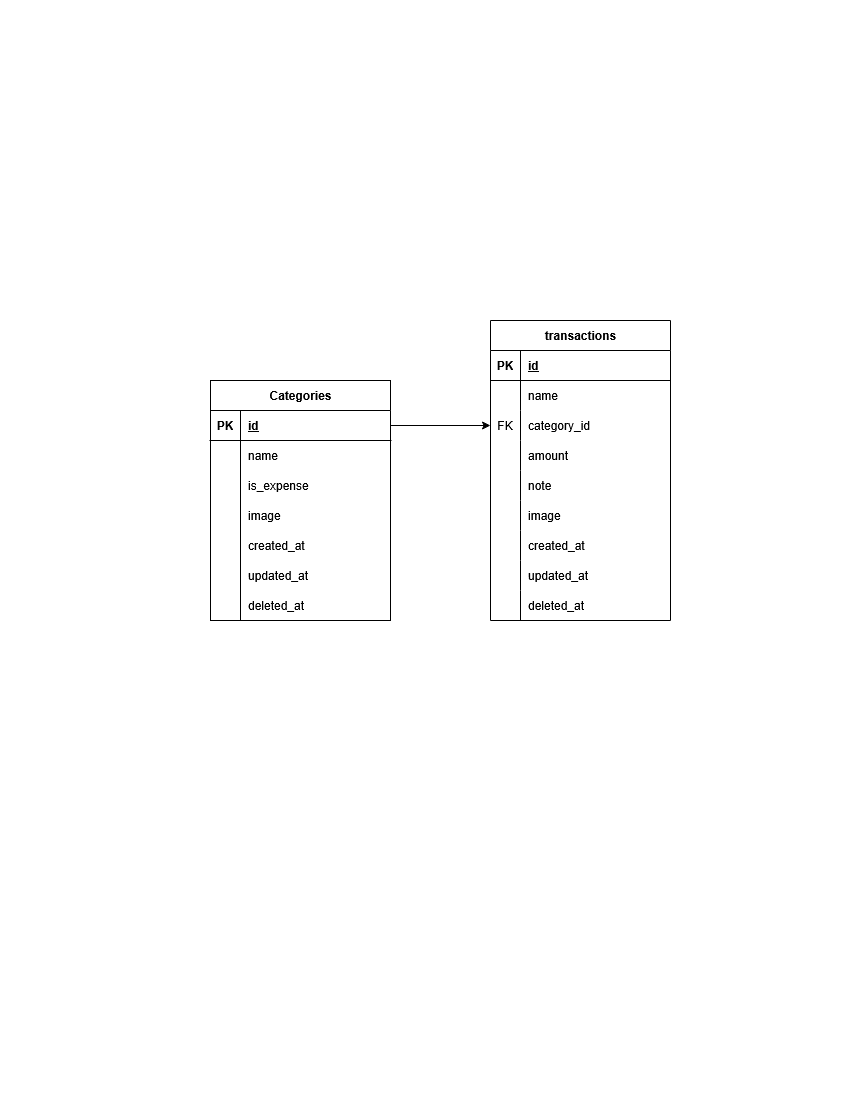

The diagram above was exported from draw.io. Its source (the exported page's mxGraphModel, read from the mxfile embedded in the PNG):
<mxGraphModel dx="1467" dy="1947" grid="1" gridSize="10" guides="1" tooltips="1" connect="1" arrows="1" fold="1" page="1" pageScale="1" pageWidth="850" pageHeight="1100" math="0" shadow="0">
  <root>
    <mxCell id="0" />
    <mxCell id="1" parent="0" />
    <mxCell id="c1p0wceM9Q9t3xnEdfjL-7" value="Categories" style="shape=table;startSize=30;container=1;collapsible=1;childLayout=tableLayout;fixedRows=1;rowLines=0;fontStyle=1;align=center;resizeLast=1;html=1;" vertex="1" parent="1">
      <mxGeometry x="210" y="-720" width="180" height="240" as="geometry">
        <mxRectangle x="140" y="-330" width="100" height="30" as="alternateBounds" />
      </mxGeometry>
    </mxCell>
    <mxCell id="c1p0wceM9Q9t3xnEdfjL-8" value="" style="shape=tableRow;horizontal=0;startSize=0;swimlaneHead=0;swimlaneBody=0;fillColor=none;collapsible=0;dropTarget=0;points=[[0,0.5],[1,0.5]];portConstraint=eastwest;top=0;left=0;right=0;bottom=1;" vertex="1" parent="c1p0wceM9Q9t3xnEdfjL-7">
      <mxGeometry y="30" width="180" height="30" as="geometry" />
    </mxCell>
    <mxCell id="c1p0wceM9Q9t3xnEdfjL-9" value="PK" style="shape=partialRectangle;connectable=0;fillColor=none;top=0;left=0;bottom=0;right=0;fontStyle=1;overflow=hidden;whiteSpace=wrap;html=1;" vertex="1" parent="c1p0wceM9Q9t3xnEdfjL-8">
      <mxGeometry width="30" height="30" as="geometry">
        <mxRectangle width="30" height="30" as="alternateBounds" />
      </mxGeometry>
    </mxCell>
    <mxCell id="c1p0wceM9Q9t3xnEdfjL-10" value="id" style="shape=partialRectangle;connectable=0;fillColor=none;top=0;left=0;bottom=0;right=0;align=left;spacingLeft=6;fontStyle=5;overflow=hidden;whiteSpace=wrap;html=1;" vertex="1" parent="c1p0wceM9Q9t3xnEdfjL-8">
      <mxGeometry x="30" width="150" height="30" as="geometry">
        <mxRectangle width="150" height="30" as="alternateBounds" />
      </mxGeometry>
    </mxCell>
    <mxCell id="c1p0wceM9Q9t3xnEdfjL-11" value="" style="shape=tableRow;horizontal=0;startSize=0;swimlaneHead=0;swimlaneBody=0;fillColor=none;collapsible=0;dropTarget=0;points=[[0,0.5],[1,0.5]];portConstraint=eastwest;top=0;left=0;right=0;bottom=0;" vertex="1" parent="c1p0wceM9Q9t3xnEdfjL-7">
      <mxGeometry y="60" width="180" height="30" as="geometry" />
    </mxCell>
    <mxCell id="c1p0wceM9Q9t3xnEdfjL-12" value="" style="shape=partialRectangle;connectable=0;fillColor=none;top=0;left=0;bottom=0;right=0;editable=1;overflow=hidden;whiteSpace=wrap;html=1;" vertex="1" parent="c1p0wceM9Q9t3xnEdfjL-11">
      <mxGeometry width="30" height="30" as="geometry">
        <mxRectangle width="30" height="30" as="alternateBounds" />
      </mxGeometry>
    </mxCell>
    <mxCell id="c1p0wceM9Q9t3xnEdfjL-13" value="name" style="shape=partialRectangle;connectable=0;fillColor=none;top=0;left=0;bottom=0;right=0;align=left;spacingLeft=6;overflow=hidden;whiteSpace=wrap;html=1;" vertex="1" parent="c1p0wceM9Q9t3xnEdfjL-11">
      <mxGeometry x="30" width="150" height="30" as="geometry">
        <mxRectangle width="150" height="30" as="alternateBounds" />
      </mxGeometry>
    </mxCell>
    <mxCell id="c1p0wceM9Q9t3xnEdfjL-14" value="" style="shape=tableRow;horizontal=0;startSize=0;swimlaneHead=0;swimlaneBody=0;fillColor=none;collapsible=0;dropTarget=0;points=[[0,0.5],[1,0.5]];portConstraint=eastwest;top=0;left=0;right=0;bottom=0;" vertex="1" parent="c1p0wceM9Q9t3xnEdfjL-7">
      <mxGeometry y="90" width="180" height="30" as="geometry" />
    </mxCell>
    <mxCell id="c1p0wceM9Q9t3xnEdfjL-15" value="" style="shape=partialRectangle;connectable=0;fillColor=none;top=0;left=0;bottom=0;right=0;editable=1;overflow=hidden;whiteSpace=wrap;html=1;" vertex="1" parent="c1p0wceM9Q9t3xnEdfjL-14">
      <mxGeometry width="30" height="30" as="geometry">
        <mxRectangle width="30" height="30" as="alternateBounds" />
      </mxGeometry>
    </mxCell>
    <mxCell id="c1p0wceM9Q9t3xnEdfjL-16" value="is_expense" style="shape=partialRectangle;connectable=0;fillColor=none;top=0;left=0;bottom=0;right=0;align=left;spacingLeft=6;overflow=hidden;whiteSpace=wrap;html=1;" vertex="1" parent="c1p0wceM9Q9t3xnEdfjL-14">
      <mxGeometry x="30" width="150" height="30" as="geometry">
        <mxRectangle width="150" height="30" as="alternateBounds" />
      </mxGeometry>
    </mxCell>
    <mxCell id="c1p0wceM9Q9t3xnEdfjL-17" value="" style="shape=tableRow;horizontal=0;startSize=0;swimlaneHead=0;swimlaneBody=0;fillColor=none;collapsible=0;dropTarget=0;points=[[0,0.5],[1,0.5]];portConstraint=eastwest;top=0;left=0;right=0;bottom=0;" vertex="1" parent="c1p0wceM9Q9t3xnEdfjL-7">
      <mxGeometry y="120" width="180" height="30" as="geometry" />
    </mxCell>
    <mxCell id="c1p0wceM9Q9t3xnEdfjL-18" value="" style="shape=partialRectangle;connectable=0;fillColor=none;top=0;left=0;bottom=0;right=0;editable=1;overflow=hidden;whiteSpace=wrap;html=1;" vertex="1" parent="c1p0wceM9Q9t3xnEdfjL-17">
      <mxGeometry width="30" height="30" as="geometry">
        <mxRectangle width="30" height="30" as="alternateBounds" />
      </mxGeometry>
    </mxCell>
    <mxCell id="c1p0wceM9Q9t3xnEdfjL-19" value="image" style="shape=partialRectangle;connectable=0;fillColor=none;top=0;left=0;bottom=0;right=0;align=left;spacingLeft=6;overflow=hidden;whiteSpace=wrap;html=1;" vertex="1" parent="c1p0wceM9Q9t3xnEdfjL-17">
      <mxGeometry x="30" width="150" height="30" as="geometry">
        <mxRectangle width="150" height="30" as="alternateBounds" />
      </mxGeometry>
    </mxCell>
    <mxCell id="c1p0wceM9Q9t3xnEdfjL-33" value="" style="shape=tableRow;horizontal=0;startSize=0;swimlaneHead=0;swimlaneBody=0;fillColor=none;collapsible=0;dropTarget=0;points=[[0,0.5],[1,0.5]];portConstraint=eastwest;top=0;left=0;right=0;bottom=0;" vertex="1" parent="c1p0wceM9Q9t3xnEdfjL-7">
      <mxGeometry y="150" width="180" height="30" as="geometry" />
    </mxCell>
    <mxCell id="c1p0wceM9Q9t3xnEdfjL-34" value="" style="shape=partialRectangle;connectable=0;fillColor=none;top=0;left=0;bottom=0;right=0;editable=1;overflow=hidden;" vertex="1" parent="c1p0wceM9Q9t3xnEdfjL-33">
      <mxGeometry width="30" height="30" as="geometry">
        <mxRectangle width="30" height="30" as="alternateBounds" />
      </mxGeometry>
    </mxCell>
    <mxCell id="c1p0wceM9Q9t3xnEdfjL-35" value="created_at" style="shape=partialRectangle;connectable=0;fillColor=none;top=0;left=0;bottom=0;right=0;align=left;spacingLeft=6;overflow=hidden;" vertex="1" parent="c1p0wceM9Q9t3xnEdfjL-33">
      <mxGeometry x="30" width="150" height="30" as="geometry">
        <mxRectangle width="150" height="30" as="alternateBounds" />
      </mxGeometry>
    </mxCell>
    <mxCell id="c1p0wceM9Q9t3xnEdfjL-38" value="" style="shape=tableRow;horizontal=0;startSize=0;swimlaneHead=0;swimlaneBody=0;fillColor=none;collapsible=0;dropTarget=0;points=[[0,0.5],[1,0.5]];portConstraint=eastwest;top=0;left=0;right=0;bottom=0;" vertex="1" parent="c1p0wceM9Q9t3xnEdfjL-7">
      <mxGeometry y="180" width="180" height="30" as="geometry" />
    </mxCell>
    <mxCell id="c1p0wceM9Q9t3xnEdfjL-39" value="" style="shape=partialRectangle;connectable=0;fillColor=none;top=0;left=0;bottom=0;right=0;editable=1;overflow=hidden;" vertex="1" parent="c1p0wceM9Q9t3xnEdfjL-38">
      <mxGeometry width="30" height="30" as="geometry">
        <mxRectangle width="30" height="30" as="alternateBounds" />
      </mxGeometry>
    </mxCell>
    <mxCell id="c1p0wceM9Q9t3xnEdfjL-40" value="updated_at" style="shape=partialRectangle;connectable=0;fillColor=none;top=0;left=0;bottom=0;right=0;align=left;spacingLeft=6;overflow=hidden;" vertex="1" parent="c1p0wceM9Q9t3xnEdfjL-38">
      <mxGeometry x="30" width="150" height="30" as="geometry">
        <mxRectangle width="150" height="30" as="alternateBounds" />
      </mxGeometry>
    </mxCell>
    <mxCell id="c1p0wceM9Q9t3xnEdfjL-41" value="" style="shape=tableRow;horizontal=0;startSize=0;swimlaneHead=0;swimlaneBody=0;fillColor=none;collapsible=0;dropTarget=0;points=[[0,0.5],[1,0.5]];portConstraint=eastwest;top=0;left=0;right=0;bottom=0;" vertex="1" parent="c1p0wceM9Q9t3xnEdfjL-7">
      <mxGeometry y="210" width="180" height="30" as="geometry" />
    </mxCell>
    <mxCell id="c1p0wceM9Q9t3xnEdfjL-42" value="" style="shape=partialRectangle;connectable=0;fillColor=none;top=0;left=0;bottom=0;right=0;editable=1;overflow=hidden;" vertex="1" parent="c1p0wceM9Q9t3xnEdfjL-41">
      <mxGeometry width="30" height="30" as="geometry">
        <mxRectangle width="30" height="30" as="alternateBounds" />
      </mxGeometry>
    </mxCell>
    <mxCell id="c1p0wceM9Q9t3xnEdfjL-43" value="deleted_at" style="shape=partialRectangle;connectable=0;fillColor=none;top=0;left=0;bottom=0;right=0;align=left;spacingLeft=6;overflow=hidden;" vertex="1" parent="c1p0wceM9Q9t3xnEdfjL-41">
      <mxGeometry x="30" width="150" height="30" as="geometry">
        <mxRectangle width="150" height="30" as="alternateBounds" />
      </mxGeometry>
    </mxCell>
    <mxCell id="c1p0wceM9Q9t3xnEdfjL-44" value="transactions" style="shape=table;startSize=30;container=1;collapsible=1;childLayout=tableLayout;fixedRows=1;rowLines=0;fontStyle=1;align=center;resizeLast=1;html=1;" vertex="1" parent="1">
      <mxGeometry x="490" y="-780" width="180" height="300" as="geometry">
        <mxRectangle x="140" y="-330" width="100" height="30" as="alternateBounds" />
      </mxGeometry>
    </mxCell>
    <mxCell id="c1p0wceM9Q9t3xnEdfjL-45" value="" style="shape=tableRow;horizontal=0;startSize=0;swimlaneHead=0;swimlaneBody=0;fillColor=none;collapsible=0;dropTarget=0;points=[[0,0.5],[1,0.5]];portConstraint=eastwest;top=0;left=0;right=0;bottom=1;" vertex="1" parent="c1p0wceM9Q9t3xnEdfjL-44">
      <mxGeometry y="30" width="180" height="30" as="geometry" />
    </mxCell>
    <mxCell id="c1p0wceM9Q9t3xnEdfjL-46" value="PK" style="shape=partialRectangle;connectable=0;fillColor=none;top=0;left=0;bottom=0;right=0;fontStyle=1;overflow=hidden;whiteSpace=wrap;html=1;" vertex="1" parent="c1p0wceM9Q9t3xnEdfjL-45">
      <mxGeometry width="30" height="30" as="geometry">
        <mxRectangle width="30" height="30" as="alternateBounds" />
      </mxGeometry>
    </mxCell>
    <mxCell id="c1p0wceM9Q9t3xnEdfjL-47" value="id" style="shape=partialRectangle;connectable=0;fillColor=none;top=0;left=0;bottom=0;right=0;align=left;spacingLeft=6;fontStyle=5;overflow=hidden;whiteSpace=wrap;html=1;" vertex="1" parent="c1p0wceM9Q9t3xnEdfjL-45">
      <mxGeometry x="30" width="150" height="30" as="geometry">
        <mxRectangle width="150" height="30" as="alternateBounds" />
      </mxGeometry>
    </mxCell>
    <mxCell id="c1p0wceM9Q9t3xnEdfjL-48" value="" style="shape=tableRow;horizontal=0;startSize=0;swimlaneHead=0;swimlaneBody=0;fillColor=none;collapsible=0;dropTarget=0;points=[[0,0.5],[1,0.5]];portConstraint=eastwest;top=0;left=0;right=0;bottom=0;" vertex="1" parent="c1p0wceM9Q9t3xnEdfjL-44">
      <mxGeometry y="60" width="180" height="30" as="geometry" />
    </mxCell>
    <mxCell id="c1p0wceM9Q9t3xnEdfjL-49" value="" style="shape=partialRectangle;connectable=0;fillColor=none;top=0;left=0;bottom=0;right=0;editable=1;overflow=hidden;whiteSpace=wrap;html=1;" vertex="1" parent="c1p0wceM9Q9t3xnEdfjL-48">
      <mxGeometry width="30" height="30" as="geometry">
        <mxRectangle width="30" height="30" as="alternateBounds" />
      </mxGeometry>
    </mxCell>
    <mxCell id="c1p0wceM9Q9t3xnEdfjL-50" value="name" style="shape=partialRectangle;connectable=0;fillColor=none;top=0;left=0;bottom=0;right=0;align=left;spacingLeft=6;overflow=hidden;whiteSpace=wrap;html=1;" vertex="1" parent="c1p0wceM9Q9t3xnEdfjL-48">
      <mxGeometry x="30" width="150" height="30" as="geometry">
        <mxRectangle width="150" height="30" as="alternateBounds" />
      </mxGeometry>
    </mxCell>
    <mxCell id="c1p0wceM9Q9t3xnEdfjL-66" value="" style="shape=tableRow;horizontal=0;startSize=0;swimlaneHead=0;swimlaneBody=0;fillColor=none;collapsible=0;dropTarget=0;points=[[0,0.5],[1,0.5]];portConstraint=eastwest;top=0;left=0;right=0;bottom=0;" vertex="1" parent="c1p0wceM9Q9t3xnEdfjL-44">
      <mxGeometry y="90" width="180" height="30" as="geometry" />
    </mxCell>
    <mxCell id="c1p0wceM9Q9t3xnEdfjL-67" value="FK" style="shape=partialRectangle;connectable=0;fillColor=none;top=0;left=0;bottom=0;right=0;fontStyle=0;overflow=hidden;whiteSpace=wrap;html=1;" vertex="1" parent="c1p0wceM9Q9t3xnEdfjL-66">
      <mxGeometry width="30" height="30" as="geometry">
        <mxRectangle width="30" height="30" as="alternateBounds" />
      </mxGeometry>
    </mxCell>
    <mxCell id="c1p0wceM9Q9t3xnEdfjL-68" value="category_id" style="shape=partialRectangle;connectable=0;fillColor=none;top=0;left=0;bottom=0;right=0;align=left;spacingLeft=6;fontStyle=0;overflow=hidden;whiteSpace=wrap;html=1;" vertex="1" parent="c1p0wceM9Q9t3xnEdfjL-66">
      <mxGeometry x="30" width="150" height="30" as="geometry">
        <mxRectangle width="150" height="30" as="alternateBounds" />
      </mxGeometry>
    </mxCell>
    <mxCell id="c1p0wceM9Q9t3xnEdfjL-69" value="" style="shape=tableRow;horizontal=0;startSize=0;swimlaneHead=0;swimlaneBody=0;fillColor=none;collapsible=0;dropTarget=0;points=[[0,0.5],[1,0.5]];portConstraint=eastwest;top=0;left=0;right=0;bottom=0;" vertex="1" parent="c1p0wceM9Q9t3xnEdfjL-44">
      <mxGeometry y="120" width="180" height="30" as="geometry" />
    </mxCell>
    <mxCell id="c1p0wceM9Q9t3xnEdfjL-70" value="" style="shape=partialRectangle;connectable=0;fillColor=none;top=0;left=0;bottom=0;right=0;editable=1;overflow=hidden;" vertex="1" parent="c1p0wceM9Q9t3xnEdfjL-69">
      <mxGeometry width="30" height="30" as="geometry">
        <mxRectangle width="30" height="30" as="alternateBounds" />
      </mxGeometry>
    </mxCell>
    <mxCell id="c1p0wceM9Q9t3xnEdfjL-71" value="amount" style="shape=partialRectangle;connectable=0;fillColor=none;top=0;left=0;bottom=0;right=0;align=left;spacingLeft=6;overflow=hidden;" vertex="1" parent="c1p0wceM9Q9t3xnEdfjL-69">
      <mxGeometry x="30" width="150" height="30" as="geometry">
        <mxRectangle width="150" height="30" as="alternateBounds" />
      </mxGeometry>
    </mxCell>
    <mxCell id="c1p0wceM9Q9t3xnEdfjL-51" value="" style="shape=tableRow;horizontal=0;startSize=0;swimlaneHead=0;swimlaneBody=0;fillColor=none;collapsible=0;dropTarget=0;points=[[0,0.5],[1,0.5]];portConstraint=eastwest;top=0;left=0;right=0;bottom=0;" vertex="1" parent="c1p0wceM9Q9t3xnEdfjL-44">
      <mxGeometry y="150" width="180" height="30" as="geometry" />
    </mxCell>
    <mxCell id="c1p0wceM9Q9t3xnEdfjL-52" value="" style="shape=partialRectangle;connectable=0;fillColor=none;top=0;left=0;bottom=0;right=0;editable=1;overflow=hidden;whiteSpace=wrap;html=1;" vertex="1" parent="c1p0wceM9Q9t3xnEdfjL-51">
      <mxGeometry width="30" height="30" as="geometry">
        <mxRectangle width="30" height="30" as="alternateBounds" />
      </mxGeometry>
    </mxCell>
    <mxCell id="c1p0wceM9Q9t3xnEdfjL-53" value="note" style="shape=partialRectangle;connectable=0;fillColor=none;top=0;left=0;bottom=0;right=0;align=left;spacingLeft=6;overflow=hidden;whiteSpace=wrap;html=1;" vertex="1" parent="c1p0wceM9Q9t3xnEdfjL-51">
      <mxGeometry x="30" width="150" height="30" as="geometry">
        <mxRectangle width="150" height="30" as="alternateBounds" />
      </mxGeometry>
    </mxCell>
    <mxCell id="c1p0wceM9Q9t3xnEdfjL-54" value="" style="shape=tableRow;horizontal=0;startSize=0;swimlaneHead=0;swimlaneBody=0;fillColor=none;collapsible=0;dropTarget=0;points=[[0,0.5],[1,0.5]];portConstraint=eastwest;top=0;left=0;right=0;bottom=0;" vertex="1" parent="c1p0wceM9Q9t3xnEdfjL-44">
      <mxGeometry y="180" width="180" height="30" as="geometry" />
    </mxCell>
    <mxCell id="c1p0wceM9Q9t3xnEdfjL-55" value="" style="shape=partialRectangle;connectable=0;fillColor=none;top=0;left=0;bottom=0;right=0;editable=1;overflow=hidden;whiteSpace=wrap;html=1;" vertex="1" parent="c1p0wceM9Q9t3xnEdfjL-54">
      <mxGeometry width="30" height="30" as="geometry">
        <mxRectangle width="30" height="30" as="alternateBounds" />
      </mxGeometry>
    </mxCell>
    <mxCell id="c1p0wceM9Q9t3xnEdfjL-56" value="image" style="shape=partialRectangle;connectable=0;fillColor=none;top=0;left=0;bottom=0;right=0;align=left;spacingLeft=6;overflow=hidden;whiteSpace=wrap;html=1;" vertex="1" parent="c1p0wceM9Q9t3xnEdfjL-54">
      <mxGeometry x="30" width="150" height="30" as="geometry">
        <mxRectangle width="150" height="30" as="alternateBounds" />
      </mxGeometry>
    </mxCell>
    <mxCell id="c1p0wceM9Q9t3xnEdfjL-57" value="" style="shape=tableRow;horizontal=0;startSize=0;swimlaneHead=0;swimlaneBody=0;fillColor=none;collapsible=0;dropTarget=0;points=[[0,0.5],[1,0.5]];portConstraint=eastwest;top=0;left=0;right=0;bottom=0;" vertex="1" parent="c1p0wceM9Q9t3xnEdfjL-44">
      <mxGeometry y="210" width="180" height="30" as="geometry" />
    </mxCell>
    <mxCell id="c1p0wceM9Q9t3xnEdfjL-58" value="" style="shape=partialRectangle;connectable=0;fillColor=none;top=0;left=0;bottom=0;right=0;editable=1;overflow=hidden;" vertex="1" parent="c1p0wceM9Q9t3xnEdfjL-57">
      <mxGeometry width="30" height="30" as="geometry">
        <mxRectangle width="30" height="30" as="alternateBounds" />
      </mxGeometry>
    </mxCell>
    <mxCell id="c1p0wceM9Q9t3xnEdfjL-59" value="created_at" style="shape=partialRectangle;connectable=0;fillColor=none;top=0;left=0;bottom=0;right=0;align=left;spacingLeft=6;overflow=hidden;" vertex="1" parent="c1p0wceM9Q9t3xnEdfjL-57">
      <mxGeometry x="30" width="150" height="30" as="geometry">
        <mxRectangle width="150" height="30" as="alternateBounds" />
      </mxGeometry>
    </mxCell>
    <mxCell id="c1p0wceM9Q9t3xnEdfjL-60" value="" style="shape=tableRow;horizontal=0;startSize=0;swimlaneHead=0;swimlaneBody=0;fillColor=none;collapsible=0;dropTarget=0;points=[[0,0.5],[1,0.5]];portConstraint=eastwest;top=0;left=0;right=0;bottom=0;" vertex="1" parent="c1p0wceM9Q9t3xnEdfjL-44">
      <mxGeometry y="240" width="180" height="30" as="geometry" />
    </mxCell>
    <mxCell id="c1p0wceM9Q9t3xnEdfjL-61" value="" style="shape=partialRectangle;connectable=0;fillColor=none;top=0;left=0;bottom=0;right=0;editable=1;overflow=hidden;" vertex="1" parent="c1p0wceM9Q9t3xnEdfjL-60">
      <mxGeometry width="30" height="30" as="geometry">
        <mxRectangle width="30" height="30" as="alternateBounds" />
      </mxGeometry>
    </mxCell>
    <mxCell id="c1p0wceM9Q9t3xnEdfjL-62" value="updated_at" style="shape=partialRectangle;connectable=0;fillColor=none;top=0;left=0;bottom=0;right=0;align=left;spacingLeft=6;overflow=hidden;" vertex="1" parent="c1p0wceM9Q9t3xnEdfjL-60">
      <mxGeometry x="30" width="150" height="30" as="geometry">
        <mxRectangle width="150" height="30" as="alternateBounds" />
      </mxGeometry>
    </mxCell>
    <mxCell id="c1p0wceM9Q9t3xnEdfjL-63" value="" style="shape=tableRow;horizontal=0;startSize=0;swimlaneHead=0;swimlaneBody=0;fillColor=none;collapsible=0;dropTarget=0;points=[[0,0.5],[1,0.5]];portConstraint=eastwest;top=0;left=0;right=0;bottom=0;" vertex="1" parent="c1p0wceM9Q9t3xnEdfjL-44">
      <mxGeometry y="270" width="180" height="30" as="geometry" />
    </mxCell>
    <mxCell id="c1p0wceM9Q9t3xnEdfjL-64" value="" style="shape=partialRectangle;connectable=0;fillColor=none;top=0;left=0;bottom=0;right=0;editable=1;overflow=hidden;" vertex="1" parent="c1p0wceM9Q9t3xnEdfjL-63">
      <mxGeometry width="30" height="30" as="geometry">
        <mxRectangle width="30" height="30" as="alternateBounds" />
      </mxGeometry>
    </mxCell>
    <mxCell id="c1p0wceM9Q9t3xnEdfjL-65" value="deleted_at" style="shape=partialRectangle;connectable=0;fillColor=none;top=0;left=0;bottom=0;right=0;align=left;spacingLeft=6;overflow=hidden;" vertex="1" parent="c1p0wceM9Q9t3xnEdfjL-63">
      <mxGeometry x="30" width="150" height="30" as="geometry">
        <mxRectangle width="150" height="30" as="alternateBounds" />
      </mxGeometry>
    </mxCell>
    <mxCell id="c1p0wceM9Q9t3xnEdfjL-72" style="edgeStyle=orthogonalEdgeStyle;rounded=0;orthogonalLoop=1;jettySize=auto;html=1;entryX=0;entryY=0.5;entryDx=0;entryDy=0;" edge="1" parent="1" source="c1p0wceM9Q9t3xnEdfjL-8" target="c1p0wceM9Q9t3xnEdfjL-66">
      <mxGeometry relative="1" as="geometry" />
    </mxCell>
  </root>
</mxGraphModel>